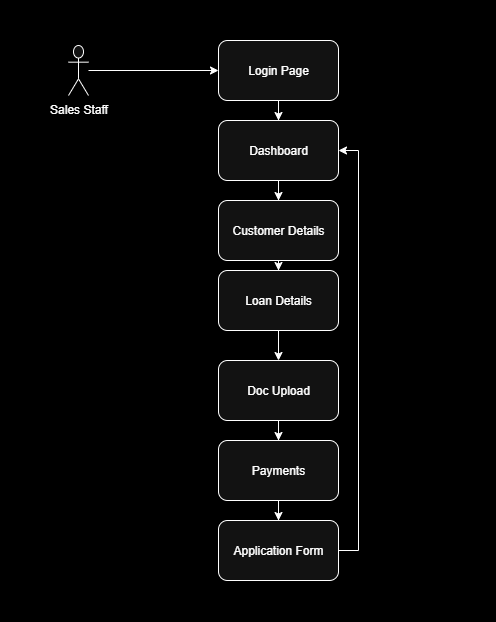

The diagram above was exported from draw.io. Its source (the exported page's mxGraphModel, read from the mxfile embedded in the PNG):
<mxGraphModel dx="1042" dy="562" grid="0" gridSize="10" guides="1" tooltips="1" connect="1" arrows="1" fold="1" page="1" pageScale="1" pageWidth="1100" pageHeight="850" background="light-dark(#FFFFFF,#000000)" math="0" shadow="0">
  <root>
    <mxCell id="0" />
    <mxCell id="1" parent="0" />
    <mxCell id="gBBZkVfvvuTNwaTsf1c--10" style="edgeStyle=orthogonalEdgeStyle;rounded=0;orthogonalLoop=1;jettySize=auto;html=1;entryX=0.5;entryY=0;entryDx=0;entryDy=0;" edge="1" parent="1" source="gBBZkVfvvuTNwaTsf1c--1" target="gBBZkVfvvuTNwaTsf1c--3">
      <mxGeometry relative="1" as="geometry" />
    </mxCell>
    <mxCell id="gBBZkVfvvuTNwaTsf1c--1" value="Dashboard" style="rounded=1;whiteSpace=wrap;html=1;" vertex="1" parent="1">
      <mxGeometry x="290" y="120" width="120" height="60" as="geometry" />
    </mxCell>
    <mxCell id="gBBZkVfvvuTNwaTsf1c--9" style="edgeStyle=orthogonalEdgeStyle;rounded=0;orthogonalLoop=1;jettySize=auto;html=1;entryX=0.5;entryY=0;entryDx=0;entryDy=0;" edge="1" parent="1" source="gBBZkVfvvuTNwaTsf1c--2" target="gBBZkVfvvuTNwaTsf1c--1">
      <mxGeometry relative="1" as="geometry" />
    </mxCell>
    <mxCell id="gBBZkVfvvuTNwaTsf1c--2" value="Login Page" style="rounded=1;whiteSpace=wrap;html=1;" vertex="1" parent="1">
      <mxGeometry x="290" y="40" width="120" height="60" as="geometry" />
    </mxCell>
    <mxCell id="gBBZkVfvvuTNwaTsf1c--11" style="edgeStyle=orthogonalEdgeStyle;rounded=0;orthogonalLoop=1;jettySize=auto;html=1;entryX=0.5;entryY=0;entryDx=0;entryDy=0;" edge="1" parent="1" source="gBBZkVfvvuTNwaTsf1c--3" target="gBBZkVfvvuTNwaTsf1c--4">
      <mxGeometry relative="1" as="geometry" />
    </mxCell>
    <mxCell id="gBBZkVfvvuTNwaTsf1c--3" value="Customer Details" style="rounded=1;whiteSpace=wrap;html=1;" vertex="1" parent="1">
      <mxGeometry x="290" y="200" width="120" height="60" as="geometry" />
    </mxCell>
    <mxCell id="gBBZkVfvvuTNwaTsf1c--12" style="edgeStyle=orthogonalEdgeStyle;rounded=0;orthogonalLoop=1;jettySize=auto;html=1;entryX=0.5;entryY=0;entryDx=0;entryDy=0;" edge="1" parent="1" source="gBBZkVfvvuTNwaTsf1c--4" target="gBBZkVfvvuTNwaTsf1c--5">
      <mxGeometry relative="1" as="geometry" />
    </mxCell>
    <mxCell id="gBBZkVfvvuTNwaTsf1c--4" value="Loan Details" style="rounded=1;whiteSpace=wrap;html=1;" vertex="1" parent="1">
      <mxGeometry x="290" y="270" width="120" height="60" as="geometry" />
    </mxCell>
    <mxCell id="gBBZkVfvvuTNwaTsf1c--13" style="edgeStyle=orthogonalEdgeStyle;rounded=0;orthogonalLoop=1;jettySize=auto;html=1;entryX=0.5;entryY=0;entryDx=0;entryDy=0;" edge="1" parent="1" source="gBBZkVfvvuTNwaTsf1c--5" target="gBBZkVfvvuTNwaTsf1c--6">
      <mxGeometry relative="1" as="geometry" />
    </mxCell>
    <mxCell id="gBBZkVfvvuTNwaTsf1c--5" value="Doc Upload" style="rounded=1;whiteSpace=wrap;html=1;" vertex="1" parent="1">
      <mxGeometry x="290" y="360" width="120" height="60" as="geometry" />
    </mxCell>
    <mxCell id="gBBZkVfvvuTNwaTsf1c--14" style="edgeStyle=orthogonalEdgeStyle;rounded=0;orthogonalLoop=1;jettySize=auto;html=1;" edge="1" parent="1" source="gBBZkVfvvuTNwaTsf1c--6" target="gBBZkVfvvuTNwaTsf1c--7">
      <mxGeometry relative="1" as="geometry" />
    </mxCell>
    <mxCell id="gBBZkVfvvuTNwaTsf1c--6" value="Payments" style="rounded=1;whiteSpace=wrap;html=1;" vertex="1" parent="1">
      <mxGeometry x="290" y="440" width="120" height="60" as="geometry" />
    </mxCell>
    <mxCell id="gBBZkVfvvuTNwaTsf1c--19" style="edgeStyle=orthogonalEdgeStyle;rounded=0;orthogonalLoop=1;jettySize=auto;html=1;entryX=1;entryY=0.5;entryDx=0;entryDy=0;" edge="1" parent="1" source="gBBZkVfvvuTNwaTsf1c--7" target="gBBZkVfvvuTNwaTsf1c--1">
      <mxGeometry relative="1" as="geometry">
        <Array as="points">
          <mxPoint x="430" y="550" />
          <mxPoint x="430" y="150" />
        </Array>
      </mxGeometry>
    </mxCell>
    <mxCell id="gBBZkVfvvuTNwaTsf1c--7" value="Application Form" style="rounded=1;whiteSpace=wrap;html=1;" vertex="1" parent="1">
      <mxGeometry x="290" y="520" width="120" height="60" as="geometry" />
    </mxCell>
    <mxCell id="gBBZkVfvvuTNwaTsf1c--18" style="edgeStyle=orthogonalEdgeStyle;rounded=0;orthogonalLoop=1;jettySize=auto;html=1;entryX=0;entryY=0.5;entryDx=0;entryDy=0;" edge="1" parent="1" source="gBBZkVfvvuTNwaTsf1c--15" target="gBBZkVfvvuTNwaTsf1c--2">
      <mxGeometry relative="1" as="geometry" />
    </mxCell>
    <mxCell id="gBBZkVfvvuTNwaTsf1c--15" value="Sales Staff" style="shape=umlActor;verticalLabelPosition=bottom;verticalAlign=top;html=1;outlineConnect=0;" vertex="1" parent="1">
      <mxGeometry x="140" y="45" width="20" height="50" as="geometry" />
    </mxCell>
  </root>
</mxGraphModel>